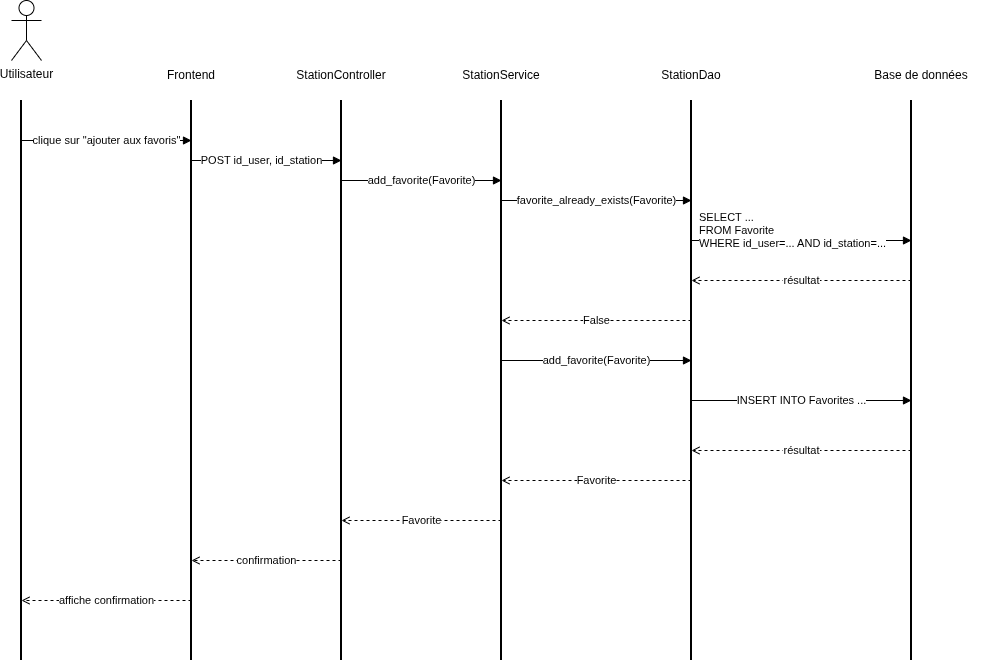

The diagram above was exported from draw.io. Its source (the exported page's mxGraphModel, read from the mxfile embedded in the PNG):
<mxGraphModel dx="1342" dy="764" grid="1" gridSize="10" guides="1" tooltips="1" connect="1" arrows="1" fold="1" page="1" pageScale="1" pageWidth="827" pageHeight="1169" math="0" shadow="0">
  <root>
    <mxCell id="0" />
    <mxCell id="1" parent="0" />
    <mxCell id="WouvQC1khIjvuzi2WTQK-171" edge="1" parent="1" style="endArrow=none;html=1;strokeWidth=2;">
      <mxGeometry relative="1" as="geometry">
        <mxPoint x="120" y="200" as="sourcePoint" />
        <mxPoint x="120" y="760" as="targetPoint" />
      </mxGeometry>
    </mxCell>
    <mxCell id="WouvQC1khIjvuzi2WTQK-172" edge="1" parent="1" style="endArrow=none;html=1;strokeWidth=2;">
      <mxGeometry relative="1" as="geometry">
        <mxPoint x="290" y="200" as="sourcePoint" />
        <mxPoint x="290" y="760" as="targetPoint" />
      </mxGeometry>
    </mxCell>
    <mxCell id="WouvQC1khIjvuzi2WTQK-173" edge="1" parent="1" style="endArrow=none;html=1;strokeWidth=2;">
      <mxGeometry relative="1" as="geometry">
        <mxPoint x="440" y="200" as="sourcePoint" />
        <mxPoint x="440" y="760" as="targetPoint" />
      </mxGeometry>
    </mxCell>
    <mxCell id="WouvQC1khIjvuzi2WTQK-174" edge="1" parent="1" style="endArrow=none;html=1;strokeWidth=2;">
      <mxGeometry relative="1" as="geometry">
        <mxPoint x="600" y="200" as="sourcePoint" />
        <mxPoint x="600" y="760" as="targetPoint" />
      </mxGeometry>
    </mxCell>
    <mxCell id="WouvQC1khIjvuzi2WTQK-175" edge="1" parent="1" style="endArrow=none;html=1;strokeWidth=2;">
      <mxGeometry relative="1" as="geometry">
        <mxPoint x="790" y="200" as="sourcePoint" />
        <mxPoint x="790" y="760" as="targetPoint" />
      </mxGeometry>
    </mxCell>
    <mxCell id="WouvQC1khIjvuzi2WTQK-176" edge="1" parent="1" style="endArrow=none;html=1;strokeWidth=2;">
      <mxGeometry relative="1" as="geometry">
        <mxPoint x="1010" y="200" as="sourcePoint" />
        <mxPoint x="1010" y="760" as="targetPoint" />
      </mxGeometry>
    </mxCell>
    <mxCell id="WouvQC1khIjvuzi2WTQK-177" edge="1" parent="1" style="endArrow=block;html=1;fontSize=11;" value="clique sur &quot;ajouter aux favoris&quot;">
      <mxGeometry relative="1" as="geometry">
        <mxPoint x="120" y="240" as="sourcePoint" />
        <mxPoint x="290" y="240" as="targetPoint" />
      </mxGeometry>
    </mxCell>
    <mxCell id="WouvQC1khIjvuzi2WTQK-178" edge="1" parent="1" style="endArrow=block;html=1;fontSize=11;" value="POST id_user, id_station">
      <mxGeometry relative="1" x="-0.0667" as="geometry">
        <mxPoint as="offset" />
        <mxPoint x="290" y="260" as="sourcePoint" />
        <mxPoint x="440" y="260" as="targetPoint" />
      </mxGeometry>
    </mxCell>
    <mxCell id="WouvQC1khIjvuzi2WTQK-179" edge="1" parent="1" style="endArrow=block;html=1;fontSize=11;" value="add_favorite(Favorite)">
      <mxGeometry relative="1" as="geometry">
        <mxPoint x="440" y="280" as="sourcePoint" />
        <mxPoint x="600" y="280" as="targetPoint" />
      </mxGeometry>
    </mxCell>
    <mxCell id="WouvQC1khIjvuzi2WTQK-180" edge="1" parent="1" style="endArrow=block;html=1;fontSize=11;" value="favorite_already_exists(Favorite)">
      <mxGeometry relative="1" as="geometry">
        <mxPoint x="600" y="300" as="sourcePoint" />
        <mxPoint x="790" y="300" as="targetPoint" />
      </mxGeometry>
    </mxCell>
    <mxCell id="WouvQC1khIjvuzi2WTQK-181" edge="1" parent="1" style="endArrow=block;html=1;fontSize=11;align=left;" value="SELECT ...&amp;nbsp;&lt;div&gt;FROM Favorite&amp;nbsp;&lt;/div&gt;&lt;div style=&quot;&quot;&gt;WHERE id_user=... AND id_station=...&lt;/div&gt;">
      <mxGeometry relative="1" x="-0.9474" y="10" as="geometry">
        <mxPoint as="offset" />
        <mxPoint x="790" y="340" as="sourcePoint" />
        <mxPoint x="1010" y="340" as="targetPoint" />
      </mxGeometry>
    </mxCell>
    <mxCell id="WouvQC1khIjvuzi2WTQK-182" edge="1" parent="1" style="endArrow=open;dashed=1;html=1;fontSize=11;" value="résultat">
      <mxGeometry relative="1" as="geometry">
        <mxPoint x="1010" y="380" as="sourcePoint" />
        <mxPoint x="790" y="380" as="targetPoint" />
      </mxGeometry>
    </mxCell>
    <mxCell id="WouvQC1khIjvuzi2WTQK-183" edge="1" parent="1" style="endArrow=open;dashed=1;html=1;fontSize=11;" value="False">
      <mxGeometry relative="1" as="geometry">
        <mxPoint x="790" y="420" as="sourcePoint" />
        <mxPoint x="600" y="420" as="targetPoint" />
      </mxGeometry>
    </mxCell>
    <mxCell id="WouvQC1khIjvuzi2WTQK-184" edge="1" parent="1" style="endArrow=block;html=1;fontSize=11;" value="add_favorite(Favorite)">
      <mxGeometry relative="1" as="geometry">
        <mxPoint x="600" y="460" as="sourcePoint" />
        <mxPoint x="790" y="460" as="targetPoint" />
      </mxGeometry>
    </mxCell>
    <mxCell id="WouvQC1khIjvuzi2WTQK-185" edge="1" parent="1" style="endArrow=block;html=1;fontSize=11;" value="INSERT INTO Favorites ...">
      <mxGeometry relative="1" as="geometry">
        <mxPoint x="790" y="500" as="sourcePoint" />
        <mxPoint x="1010" y="500" as="targetPoint" />
      </mxGeometry>
    </mxCell>
    <mxCell id="WouvQC1khIjvuzi2WTQK-186" edge="1" parent="1" style="endArrow=open;dashed=1;html=1;fontSize=11;" value="résultat">
      <mxGeometry relative="1" as="geometry">
        <mxPoint x="1010" y="550" as="sourcePoint" />
        <mxPoint x="790" y="550" as="targetPoint" />
      </mxGeometry>
    </mxCell>
    <mxCell id="WouvQC1khIjvuzi2WTQK-187" edge="1" parent="1" style="endArrow=open;dashed=1;html=1;fontSize=11;" value="Favorite">
      <mxGeometry relative="1" as="geometry">
        <mxPoint x="790" y="580" as="sourcePoint" />
        <mxPoint x="600" y="580" as="targetPoint" />
      </mxGeometry>
    </mxCell>
    <mxCell id="WouvQC1khIjvuzi2WTQK-188" edge="1" parent="1" style="endArrow=open;dashed=1;html=1;fontSize=11;" value="Favorite">
      <mxGeometry relative="1" as="geometry">
        <mxPoint x="600" y="620" as="sourcePoint" />
        <mxPoint x="440" y="620" as="targetPoint" />
      </mxGeometry>
    </mxCell>
    <mxCell id="WouvQC1khIjvuzi2WTQK-189" edge="1" parent="1" style="endArrow=open;dashed=1;html=1;fontSize=11;" value="confirmation">
      <mxGeometry relative="1" as="geometry">
        <mxPoint x="440" y="660" as="sourcePoint" />
        <mxPoint x="290" y="660" as="targetPoint" />
      </mxGeometry>
    </mxCell>
    <mxCell id="WouvQC1khIjvuzi2WTQK-190" edge="1" parent="1" style="endArrow=open;dashed=1;html=1;fontSize=11;" value="affiche confirmation">
      <mxGeometry relative="1" as="geometry">
        <mxPoint x="290" y="700" as="sourcePoint" />
        <mxPoint x="120" y="700" as="targetPoint" />
      </mxGeometry>
    </mxCell>
    <mxCell id="WouvQC1khIjvuzi2WTQK-191" parent="1" style="shape=umlActor;verticalLabelPosition=bottom;verticalAlign=top;html=1;outlineConnect=0;" value="Utilisateur" vertex="1">
      <mxGeometry height="60" width="30" x="110" y="100" as="geometry" />
    </mxCell>
    <mxCell id="WouvQC1khIjvuzi2WTQK-192" parent="1" style="text;html=1;whiteSpace=wrap;strokeColor=none;fillColor=none;align=center;verticalAlign=middle;rounded=0;" value="Frontend" vertex="1">
      <mxGeometry height="30" width="60" x="260" y="160" as="geometry" />
    </mxCell>
    <mxCell id="WouvQC1khIjvuzi2WTQK-193" parent="1" style="text;html=1;whiteSpace=wrap;strokeColor=none;fillColor=none;align=center;verticalAlign=middle;rounded=0;" value="StationController" vertex="1">
      <mxGeometry height="30" width="60" x="410" y="160" as="geometry" />
    </mxCell>
    <mxCell id="WouvQC1khIjvuzi2WTQK-194" parent="1" style="text;html=1;whiteSpace=wrap;strokeColor=none;fillColor=none;align=center;verticalAlign=middle;rounded=0;" value="StationService" vertex="1">
      <mxGeometry height="30" width="60" x="570" y="160" as="geometry" />
    </mxCell>
    <mxCell id="WouvQC1khIjvuzi2WTQK-195" parent="1" style="text;html=1;whiteSpace=wrap;strokeColor=none;fillColor=none;align=center;verticalAlign=middle;rounded=0;" value="StationDao" vertex="1">
      <mxGeometry height="30" width="60" x="760" y="160" as="geometry" />
    </mxCell>
    <mxCell id="WouvQC1khIjvuzi2WTQK-196" parent="1" style="text;html=1;whiteSpace=wrap;strokeColor=none;fillColor=none;align=center;verticalAlign=middle;rounded=0;" value="Base de données" vertex="1">
      <mxGeometry height="30" width="120" x="960" y="160" as="geometry" />
    </mxCell>
  </root>
</mxGraphModel>